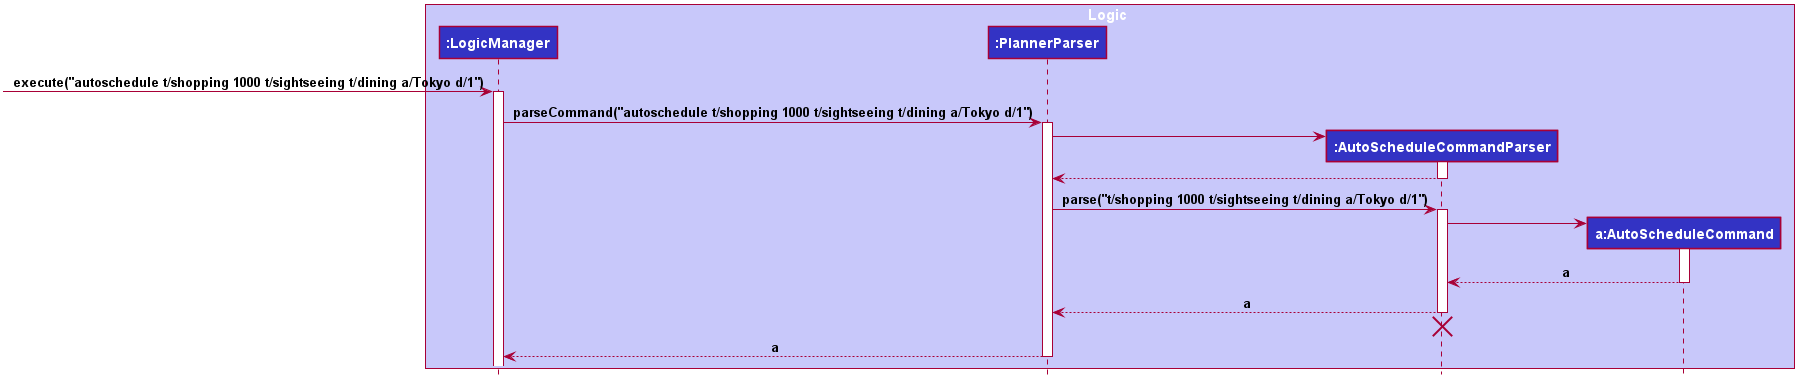

The diagram above was rendered by PlantUML. Its source (embedded in the PNG):
@startuml








skinparam BackgroundColor #FFFFFFF

skinparam Shadowing false

skinparam Class {
    FontColor #FFFFFF
    BorderThickness 1
    BorderColor #FFFFFF
    StereotypeFontColor #FFFFFF
    FontName Arial
}

skinparam Actor {
    BorderColor #000000
    Color #000000
    FontName Arial
}

skinparam Sequence {
    MessageAlign center
    BoxFontSize 15
    BoxPadding 0
    BoxFontColor #FFFFFF
    FontName Arial
}

skinparam Participant {
    FontColor #FFFFFFF
    Padding 20
}

skinparam MinClassWidth 50
skinparam ParticipantPadding 10
skinparam Shadowing false
skinparam DefaultTextAlignment center
skinparam packageStyle Rectangle

hide footbox
hide members
hide circle

box Logic #C8C8FA
participant "**:LogicManager**" as LogicManager #3333C4
participant "**:PlannerParser**" as PlannerParser #3333C4
participant "**:AutoScheduleCommandParser**" as AutoScheduleCommandParser #3333C4
participant "**a:AutoScheduleCommand**" as AutoScheduleCommand #3333C4
end box

[-> LogicManager : **execute("autoschedule t/shopping 1000 t/sightseeing t/dining a/Tokyo d/1")**
activate LogicManager

LogicManager -> PlannerParser : **parseCommand("autoschedule t/shopping 1000 t/sightseeing t/dining a/Tokyo d/1")**
activate PlannerParser

create AutoScheduleCommandParser
PlannerParser -> AutoScheduleCommandParser
activate AutoScheduleCommandParser

AutoScheduleCommandParser --> PlannerParser
deactivate AutoScheduleCommandParser

PlannerParser -> AutoScheduleCommandParser : **parse("t/shopping 1000 t/sightseeing t/dining a/Tokyo d/1")**
activate AutoScheduleCommandParser

create AutoScheduleCommand
AutoScheduleCommandParser -> AutoScheduleCommand
activate AutoScheduleCommand

AutoScheduleCommand --> AutoScheduleCommandParser : **a**
deactivate AutoScheduleCommand

AutoScheduleCommandParser --> PlannerParser : **a**
deactivate AutoScheduleCommandParser

AutoScheduleCommandParser -[hidden]-> PlannerParser
destroy AutoScheduleCommandParser

PlannerParser --> LogicManager : **a**
deactivate PlannerParser

@enduml